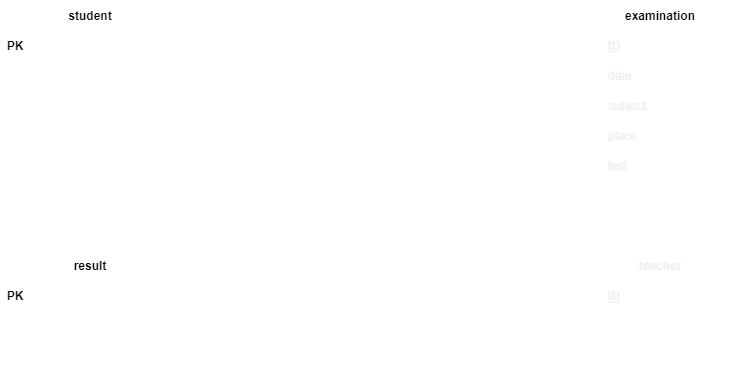

The diagram above was exported from draw.io. Its source (the exported page's mxGraphModel, read from the mxfile embedded in the PNG):
<mxGraphModel dx="1204" dy="665" grid="1" gridSize="10" guides="1" tooltips="1" connect="1" arrows="1" fold="1" page="1" pageScale="1" pageWidth="827" pageHeight="1169" math="0" shadow="0">
  <root>
    <mxCell id="0" />
    <mxCell id="1" parent="0" />
    <mxCell id="I6Nu8S7yVyNvI8aguNqT-15" value="student" style="shape=table;startSize=30;container=1;collapsible=1;childLayout=tableLayout;fixedRows=1;rowLines=0;fontStyle=1;align=center;resizeLast=1;strokeColor=#FFFFFF;" parent="1" vertex="1">
      <mxGeometry x="50" y="70" width="180" height="120" as="geometry" />
    </mxCell>
    <mxCell id="I6Nu8S7yVyNvI8aguNqT-16" value="" style="shape=partialRectangle;collapsible=0;dropTarget=0;pointerEvents=0;fillColor=none;top=0;left=0;bottom=1;right=0;points=[[0,0.5],[1,0.5]];portConstraint=eastwest;strokeColor=#FFFFFF;" parent="I6Nu8S7yVyNvI8aguNqT-15" vertex="1">
      <mxGeometry y="30" width="180" height="30" as="geometry" />
    </mxCell>
    <mxCell id="I6Nu8S7yVyNvI8aguNqT-17" value="PK" style="shape=partialRectangle;connectable=0;fillColor=none;top=0;left=0;bottom=0;right=0;fontStyle=1;overflow=hidden;strokeColor=#FFFFFF;" parent="I6Nu8S7yVyNvI8aguNqT-16" vertex="1">
      <mxGeometry width="30" height="30" as="geometry">
        <mxRectangle width="30" height="30" as="alternateBounds" />
      </mxGeometry>
    </mxCell>
    <mxCell id="I6Nu8S7yVyNvI8aguNqT-18" value="ID" style="shape=partialRectangle;connectable=0;fillColor=none;top=0;left=0;bottom=0;right=0;align=left;spacingLeft=6;fontStyle=5;overflow=hidden;strokeColor=#FFFFFF;fontColor=#FFFFFF;" parent="I6Nu8S7yVyNvI8aguNqT-16" vertex="1">
      <mxGeometry x="30" width="150" height="30" as="geometry">
        <mxRectangle width="150" height="30" as="alternateBounds" />
      </mxGeometry>
    </mxCell>
    <mxCell id="I6Nu8S7yVyNvI8aguNqT-19" value="" style="shape=partialRectangle;collapsible=0;dropTarget=0;pointerEvents=0;fillColor=none;top=0;left=0;bottom=0;right=0;points=[[0,0.5],[1,0.5]];portConstraint=eastwest;strokeColor=#FFFFFF;" parent="I6Nu8S7yVyNvI8aguNqT-15" vertex="1">
      <mxGeometry y="60" width="180" height="30" as="geometry" />
    </mxCell>
    <mxCell id="I6Nu8S7yVyNvI8aguNqT-20" value="" style="shape=partialRectangle;connectable=0;fillColor=none;top=0;left=0;bottom=0;right=0;editable=1;overflow=hidden;strokeColor=#FFFFFF;" parent="I6Nu8S7yVyNvI8aguNqT-19" vertex="1">
      <mxGeometry width="30" height="30" as="geometry">
        <mxRectangle width="30" height="30" as="alternateBounds" />
      </mxGeometry>
    </mxCell>
    <mxCell id="I6Nu8S7yVyNvI8aguNqT-21" value="name" style="shape=partialRectangle;connectable=0;fillColor=none;top=0;left=0;bottom=0;right=0;align=left;spacingLeft=6;overflow=hidden;strokeColor=#FFFFFF;fontColor=#FFFFFF;" parent="I6Nu8S7yVyNvI8aguNqT-19" vertex="1">
      <mxGeometry x="30" width="150" height="30" as="geometry">
        <mxRectangle width="150" height="30" as="alternateBounds" />
      </mxGeometry>
    </mxCell>
    <mxCell id="I6Nu8S7yVyNvI8aguNqT-22" value="" style="shape=partialRectangle;collapsible=0;dropTarget=0;pointerEvents=0;fillColor=none;top=0;left=0;bottom=0;right=0;points=[[0,0.5],[1,0.5]];portConstraint=eastwest;strokeColor=#FFFFFF;" parent="I6Nu8S7yVyNvI8aguNqT-15" vertex="1">
      <mxGeometry y="90" width="180" height="30" as="geometry" />
    </mxCell>
    <mxCell id="I6Nu8S7yVyNvI8aguNqT-23" value="" style="shape=partialRectangle;connectable=0;fillColor=none;top=0;left=0;bottom=0;right=0;editable=1;overflow=hidden;strokeColor=#FFFFFF;" parent="I6Nu8S7yVyNvI8aguNqT-22" vertex="1">
      <mxGeometry width="30" height="30" as="geometry">
        <mxRectangle width="30" height="30" as="alternateBounds" />
      </mxGeometry>
    </mxCell>
    <mxCell id="I6Nu8S7yVyNvI8aguNqT-24" value="address" style="shape=partialRectangle;connectable=0;fillColor=none;top=0;left=0;bottom=0;right=0;align=left;spacingLeft=6;overflow=hidden;strokeColor=#FFFFFF;fontColor=#FFFFFF;" parent="I6Nu8S7yVyNvI8aguNqT-22" vertex="1">
      <mxGeometry x="30" width="150" height="30" as="geometry">
        <mxRectangle width="150" height="30" as="alternateBounds" />
      </mxGeometry>
    </mxCell>
    <mxCell id="I6Nu8S7yVyNvI8aguNqT-28" value="aplication" style="shape=table;startSize=30;container=1;collapsible=1;childLayout=tableLayout;fixedRows=1;rowLines=0;fontStyle=1;align=center;resizeLast=1;strokeColor=#FFFFFF;fontColor=#FFFFFF;" parent="1" vertex="1">
      <mxGeometry x="340" y="70" width="180" height="120" as="geometry" />
    </mxCell>
    <mxCell id="I6Nu8S7yVyNvI8aguNqT-29" value="" style="shape=partialRectangle;collapsible=0;dropTarget=0;pointerEvents=0;fillColor=none;top=0;left=0;bottom=1;right=0;points=[[0,0.5],[1,0.5]];portConstraint=eastwest;strokeColor=#FFFFFF;fontColor=#FFFFFF;" parent="I6Nu8S7yVyNvI8aguNqT-28" vertex="1">
      <mxGeometry y="30" width="180" height="30" as="geometry" />
    </mxCell>
    <mxCell id="I6Nu8S7yVyNvI8aguNqT-30" value="PK" style="shape=partialRectangle;connectable=0;fillColor=none;top=0;left=0;bottom=0;right=0;fontStyle=1;overflow=hidden;strokeColor=#FFFFFF;fontColor=#FFFFFF;" parent="I6Nu8S7yVyNvI8aguNqT-29" vertex="1">
      <mxGeometry width="30" height="30" as="geometry">
        <mxRectangle width="30" height="30" as="alternateBounds" />
      </mxGeometry>
    </mxCell>
    <mxCell id="I6Nu8S7yVyNvI8aguNqT-31" value="ID" style="shape=partialRectangle;connectable=0;fillColor=none;top=0;left=0;bottom=0;right=0;align=left;spacingLeft=6;fontStyle=5;overflow=hidden;strokeColor=#FFFFFF;fontColor=#FFFFFF;" parent="I6Nu8S7yVyNvI8aguNqT-29" vertex="1">
      <mxGeometry x="30" width="150" height="30" as="geometry">
        <mxRectangle width="150" height="30" as="alternateBounds" />
      </mxGeometry>
    </mxCell>
    <mxCell id="I6Nu8S7yVyNvI8aguNqT-32" value="" style="shape=partialRectangle;collapsible=0;dropTarget=0;pointerEvents=0;fillColor=none;top=0;left=0;bottom=0;right=0;points=[[0,0.5],[1,0.5]];portConstraint=eastwest;strokeColor=#FFFFFF;fontColor=#FFFFFF;" parent="I6Nu8S7yVyNvI8aguNqT-28" vertex="1">
      <mxGeometry y="60" width="180" height="30" as="geometry" />
    </mxCell>
    <mxCell id="I6Nu8S7yVyNvI8aguNqT-33" value="" style="shape=partialRectangle;connectable=0;fillColor=none;top=0;left=0;bottom=0;right=0;editable=1;overflow=hidden;strokeColor=#FFFFFF;fontColor=#FFFFFF;" parent="I6Nu8S7yVyNvI8aguNqT-32" vertex="1">
      <mxGeometry width="30" height="30" as="geometry">
        <mxRectangle width="30" height="30" as="alternateBounds" />
      </mxGeometry>
    </mxCell>
    <mxCell id="I6Nu8S7yVyNvI8aguNqT-34" value="date" style="shape=partialRectangle;connectable=0;fillColor=none;top=0;left=0;bottom=0;right=0;align=left;spacingLeft=6;overflow=hidden;strokeColor=#FFFFFF;fontColor=#FFFFFF;" parent="I6Nu8S7yVyNvI8aguNqT-32" vertex="1">
      <mxGeometry x="30" width="150" height="30" as="geometry">
        <mxRectangle width="150" height="30" as="alternateBounds" />
      </mxGeometry>
    </mxCell>
    <mxCell id="I6Nu8S7yVyNvI8aguNqT-35" value="" style="shape=partialRectangle;collapsible=0;dropTarget=0;pointerEvents=0;fillColor=none;top=0;left=0;bottom=0;right=0;points=[[0,0.5],[1,0.5]];portConstraint=eastwest;strokeColor=#FFFFFF;fontColor=#FFFFFF;" parent="I6Nu8S7yVyNvI8aguNqT-28" vertex="1">
      <mxGeometry y="90" width="180" height="30" as="geometry" />
    </mxCell>
    <mxCell id="I6Nu8S7yVyNvI8aguNqT-36" value="" style="shape=partialRectangle;connectable=0;fillColor=none;top=0;left=0;bottom=0;right=0;editable=1;overflow=hidden;strokeColor=#FFFFFF;fontColor=#FFFFFF;" parent="I6Nu8S7yVyNvI8aguNqT-35" vertex="1">
      <mxGeometry width="30" height="30" as="geometry">
        <mxRectangle width="30" height="30" as="alternateBounds" />
      </mxGeometry>
    </mxCell>
    <mxCell id="I6Nu8S7yVyNvI8aguNqT-37" value="subject" style="shape=partialRectangle;connectable=0;fillColor=none;top=0;left=0;bottom=0;right=0;align=left;spacingLeft=6;overflow=hidden;strokeColor=#FFFFFF;fontColor=#FFFFFF;" parent="I6Nu8S7yVyNvI8aguNqT-35" vertex="1">
      <mxGeometry x="30" width="150" height="30" as="geometry">
        <mxRectangle width="150" height="30" as="alternateBounds" />
      </mxGeometry>
    </mxCell>
    <mxCell id="I6Nu8S7yVyNvI8aguNqT-41" value="examination" style="shape=table;startSize=30;container=1;collapsible=1;childLayout=tableLayout;fixedRows=1;rowLines=0;fontStyle=1;align=center;resizeLast=1;strokeColor=#FFFFFF;" parent="1" vertex="1">
      <mxGeometry x="620" y="70" width="180" height="180" as="geometry" />
    </mxCell>
    <mxCell id="I6Nu8S7yVyNvI8aguNqT-42" value="" style="shape=partialRectangle;collapsible=0;dropTarget=0;pointerEvents=0;fillColor=none;top=0;left=0;bottom=1;right=0;points=[[0,0.5],[1,0.5]];portConstraint=eastwest;strokeColor=#FFFFFF;" parent="I6Nu8S7yVyNvI8aguNqT-41" vertex="1">
      <mxGeometry y="30" width="180" height="30" as="geometry" />
    </mxCell>
    <mxCell id="I6Nu8S7yVyNvI8aguNqT-43" value="PK" style="shape=partialRectangle;connectable=0;fillColor=none;top=0;left=0;bottom=0;right=0;fontStyle=1;overflow=hidden;strokeColor=#FFFFFF;fontColor=#FFFFFF;" parent="I6Nu8S7yVyNvI8aguNqT-42" vertex="1">
      <mxGeometry width="30" height="30" as="geometry">
        <mxRectangle width="30" height="30" as="alternateBounds" />
      </mxGeometry>
    </mxCell>
    <mxCell id="I6Nu8S7yVyNvI8aguNqT-44" value="ID" style="shape=partialRectangle;connectable=0;fillColor=none;top=0;left=0;bottom=0;right=0;align=left;spacingLeft=6;fontStyle=5;overflow=hidden;strokeColor=#FFFFFF;fontColor=#F0F0F0;" parent="I6Nu8S7yVyNvI8aguNqT-42" vertex="1">
      <mxGeometry x="30" width="150" height="30" as="geometry">
        <mxRectangle width="150" height="30" as="alternateBounds" />
      </mxGeometry>
    </mxCell>
    <mxCell id="I6Nu8S7yVyNvI8aguNqT-45" value="" style="shape=partialRectangle;collapsible=0;dropTarget=0;pointerEvents=0;fillColor=none;top=0;left=0;bottom=0;right=0;points=[[0,0.5],[1,0.5]];portConstraint=eastwest;strokeColor=#FFFFFF;" parent="I6Nu8S7yVyNvI8aguNqT-41" vertex="1">
      <mxGeometry y="60" width="180" height="30" as="geometry" />
    </mxCell>
    <mxCell id="I6Nu8S7yVyNvI8aguNqT-46" value="" style="shape=partialRectangle;connectable=0;fillColor=none;top=0;left=0;bottom=0;right=0;editable=1;overflow=hidden;strokeColor=#FFFFFF;fontColor=#FFFFFF;" parent="I6Nu8S7yVyNvI8aguNqT-45" vertex="1">
      <mxGeometry width="30" height="30" as="geometry">
        <mxRectangle width="30" height="30" as="alternateBounds" />
      </mxGeometry>
    </mxCell>
    <mxCell id="I6Nu8S7yVyNvI8aguNqT-47" value="date" style="shape=partialRectangle;connectable=0;fillColor=none;top=0;left=0;bottom=0;right=0;align=left;spacingLeft=6;overflow=hidden;strokeColor=#FFFFFF;fontColor=#F0F0F0;" parent="I6Nu8S7yVyNvI8aguNqT-45" vertex="1">
      <mxGeometry x="30" width="150" height="30" as="geometry">
        <mxRectangle width="150" height="30" as="alternateBounds" />
      </mxGeometry>
    </mxCell>
    <mxCell id="I6Nu8S7yVyNvI8aguNqT-48" value="" style="shape=partialRectangle;collapsible=0;dropTarget=0;pointerEvents=0;fillColor=none;top=0;left=0;bottom=0;right=0;points=[[0,0.5],[1,0.5]];portConstraint=eastwest;strokeColor=#FFFFFF;" parent="I6Nu8S7yVyNvI8aguNqT-41" vertex="1">
      <mxGeometry y="90" width="180" height="30" as="geometry" />
    </mxCell>
    <mxCell id="I6Nu8S7yVyNvI8aguNqT-49" value="" style="shape=partialRectangle;connectable=0;fillColor=none;top=0;left=0;bottom=0;right=0;editable=1;overflow=hidden;strokeColor=#FFFFFF;fontColor=#FFFFFF;" parent="I6Nu8S7yVyNvI8aguNqT-48" vertex="1">
      <mxGeometry width="30" height="30" as="geometry">
        <mxRectangle width="30" height="30" as="alternateBounds" />
      </mxGeometry>
    </mxCell>
    <mxCell id="I6Nu8S7yVyNvI8aguNqT-50" value="subject" style="shape=partialRectangle;connectable=0;fillColor=none;top=0;left=0;bottom=0;right=0;align=left;spacingLeft=6;overflow=hidden;strokeColor=#FFFFFF;fontColor=#F0F0F0;" parent="I6Nu8S7yVyNvI8aguNqT-48" vertex="1">
      <mxGeometry x="30" width="150" height="30" as="geometry">
        <mxRectangle width="150" height="30" as="alternateBounds" />
      </mxGeometry>
    </mxCell>
    <mxCell id="I6Nu8S7yVyNvI8aguNqT-51" value="" style="shape=partialRectangle;collapsible=0;dropTarget=0;pointerEvents=0;fillColor=none;top=0;left=0;bottom=0;right=0;points=[[0,0.5],[1,0.5]];portConstraint=eastwest;strokeColor=#FFFFFF;" parent="I6Nu8S7yVyNvI8aguNqT-41" vertex="1">
      <mxGeometry y="120" width="180" height="30" as="geometry" />
    </mxCell>
    <mxCell id="I6Nu8S7yVyNvI8aguNqT-52" value="" style="shape=partialRectangle;connectable=0;fillColor=none;top=0;left=0;bottom=0;right=0;editable=1;overflow=hidden;strokeColor=#FFFFFF;fontColor=#FFFFFF;" parent="I6Nu8S7yVyNvI8aguNqT-51" vertex="1">
      <mxGeometry width="30" height="30" as="geometry">
        <mxRectangle width="30" height="30" as="alternateBounds" />
      </mxGeometry>
    </mxCell>
    <mxCell id="I6Nu8S7yVyNvI8aguNqT-53" value="place" style="shape=partialRectangle;connectable=0;fillColor=none;top=0;left=0;bottom=0;right=0;align=left;spacingLeft=6;overflow=hidden;strokeColor=#FFFFFF;fontColor=#F0F0F0;" parent="I6Nu8S7yVyNvI8aguNqT-51" vertex="1">
      <mxGeometry x="30" width="150" height="30" as="geometry">
        <mxRectangle width="150" height="30" as="alternateBounds" />
      </mxGeometry>
    </mxCell>
    <mxCell id="I6Nu8S7yVyNvI8aguNqT-59" value="" style="endArrow=none;html=1;rounded=0;strokeColor=#FFFFFF;fontColor=#FFFFFF;" parent="1" edge="1">
      <mxGeometry relative="1" as="geometry">
        <mxPoint x="650" y="250" as="sourcePoint" />
        <mxPoint x="650" y="220" as="targetPoint" />
      </mxGeometry>
    </mxCell>
    <mxCell id="I6Nu8S7yVyNvI8aguNqT-56" value="test" style="shape=partialRectangle;connectable=0;fillColor=none;top=0;left=0;bottom=0;right=0;align=left;spacingLeft=6;overflow=hidden;strokeColor=#FFFFFF;fontColor=#F0F0F0;" parent="1" vertex="1">
      <mxGeometry x="650" y="220" width="150" height="30" as="geometry">
        <mxRectangle width="150" height="30" as="alternateBounds" />
      </mxGeometry>
    </mxCell>
    <mxCell id="I6Nu8S7yVyNvI8aguNqT-60" value="teacher" style="shape=table;startSize=30;container=1;collapsible=1;childLayout=tableLayout;fixedRows=1;rowLines=0;fontStyle=1;align=center;resizeLast=1;strokeColor=#FFFFFF;fontColor=#F0F0F0;" parent="1" vertex="1">
      <mxGeometry x="620" y="320" width="180" height="90" as="geometry" />
    </mxCell>
    <mxCell id="I6Nu8S7yVyNvI8aguNqT-61" value="" style="shape=partialRectangle;collapsible=0;dropTarget=0;pointerEvents=0;fillColor=none;top=0;left=0;bottom=1;right=0;points=[[0,0.5],[1,0.5]];portConstraint=eastwest;strokeColor=#FFFFFF;" parent="I6Nu8S7yVyNvI8aguNqT-60" vertex="1">
      <mxGeometry y="30" width="180" height="30" as="geometry" />
    </mxCell>
    <mxCell id="I6Nu8S7yVyNvI8aguNqT-62" value="PK" style="shape=partialRectangle;connectable=0;fillColor=none;top=0;left=0;bottom=0;right=0;fontStyle=1;overflow=hidden;strokeColor=#FFFFFF;fontColor=#FFFFFF;" parent="I6Nu8S7yVyNvI8aguNqT-61" vertex="1">
      <mxGeometry width="30" height="30" as="geometry">
        <mxRectangle width="30" height="30" as="alternateBounds" />
      </mxGeometry>
    </mxCell>
    <mxCell id="I6Nu8S7yVyNvI8aguNqT-63" value="ID" style="shape=partialRectangle;connectable=0;fillColor=none;top=0;left=0;bottom=0;right=0;align=left;spacingLeft=6;fontStyle=5;overflow=hidden;strokeColor=#FFFFFF;fontColor=#F0F0F0;" parent="I6Nu8S7yVyNvI8aguNqT-61" vertex="1">
      <mxGeometry x="30" width="150" height="30" as="geometry">
        <mxRectangle width="150" height="30" as="alternateBounds" />
      </mxGeometry>
    </mxCell>
    <mxCell id="I6Nu8S7yVyNvI8aguNqT-64" value="" style="shape=partialRectangle;collapsible=0;dropTarget=0;pointerEvents=0;fillColor=none;top=0;left=0;bottom=0;right=0;points=[[0,0.5],[1,0.5]];portConstraint=eastwest;strokeColor=#FFFFFF;" parent="I6Nu8S7yVyNvI8aguNqT-60" vertex="1">
      <mxGeometry y="60" width="180" height="30" as="geometry" />
    </mxCell>
    <mxCell id="I6Nu8S7yVyNvI8aguNqT-65" value="" style="shape=partialRectangle;connectable=0;fillColor=none;top=0;left=0;bottom=0;right=0;editable=1;overflow=hidden;strokeColor=#FFFFFF;fontColor=#FFFFFF;" parent="I6Nu8S7yVyNvI8aguNqT-64" vertex="1">
      <mxGeometry width="30" height="30" as="geometry">
        <mxRectangle width="30" height="30" as="alternateBounds" />
      </mxGeometry>
    </mxCell>
    <mxCell id="I6Nu8S7yVyNvI8aguNqT-66" value="name" style="shape=partialRectangle;connectable=0;fillColor=none;top=0;left=0;bottom=0;right=0;align=left;spacingLeft=6;overflow=hidden;strokeColor=#FFFFFF;fontColor=#FFFFFF;" parent="I6Nu8S7yVyNvI8aguNqT-64" vertex="1">
      <mxGeometry x="30" width="150" height="30" as="geometry">
        <mxRectangle width="150" height="30" as="alternateBounds" />
      </mxGeometry>
    </mxCell>
    <mxCell id="I6Nu8S7yVyNvI8aguNqT-73" value="mark" style="shape=table;startSize=30;container=1;collapsible=1;childLayout=tableLayout;fixedRows=1;rowLines=0;fontStyle=1;align=center;resizeLast=1;strokeColor=#FFFFFF;fontColor=#FFFFFF;" parent="1" vertex="1">
      <mxGeometry x="340" y="320" width="180" height="120" as="geometry" />
    </mxCell>
    <mxCell id="I6Nu8S7yVyNvI8aguNqT-74" value="" style="shape=partialRectangle;collapsible=0;dropTarget=0;pointerEvents=0;fillColor=none;top=0;left=0;bottom=1;right=0;points=[[0,0.5],[1,0.5]];portConstraint=eastwest;strokeColor=#FFFFFF;fontColor=#FFFFFF;" parent="I6Nu8S7yVyNvI8aguNqT-73" vertex="1">
      <mxGeometry y="30" width="180" height="30" as="geometry" />
    </mxCell>
    <mxCell id="I6Nu8S7yVyNvI8aguNqT-75" value="PK" style="shape=partialRectangle;connectable=0;fillColor=none;top=0;left=0;bottom=0;right=0;fontStyle=1;overflow=hidden;strokeColor=#FFFFFF;fontColor=#FFFFFF;" parent="I6Nu8S7yVyNvI8aguNqT-74" vertex="1">
      <mxGeometry width="30" height="30" as="geometry">
        <mxRectangle width="30" height="30" as="alternateBounds" />
      </mxGeometry>
    </mxCell>
    <mxCell id="I6Nu8S7yVyNvI8aguNqT-76" value="ID" style="shape=partialRectangle;connectable=0;fillColor=none;top=0;left=0;bottom=0;right=0;align=left;spacingLeft=6;fontStyle=5;overflow=hidden;strokeColor=#FFFFFF;fontColor=#FFFFFF;" parent="I6Nu8S7yVyNvI8aguNqT-74" vertex="1">
      <mxGeometry x="30" width="150" height="30" as="geometry">
        <mxRectangle width="150" height="30" as="alternateBounds" />
      </mxGeometry>
    </mxCell>
    <mxCell id="I6Nu8S7yVyNvI8aguNqT-77" value="" style="shape=partialRectangle;collapsible=0;dropTarget=0;pointerEvents=0;fillColor=none;top=0;left=0;bottom=0;right=0;points=[[0,0.5],[1,0.5]];portConstraint=eastwest;strokeColor=#FFFFFF;fontColor=#FFFFFF;" parent="I6Nu8S7yVyNvI8aguNqT-73" vertex="1">
      <mxGeometry y="60" width="180" height="30" as="geometry" />
    </mxCell>
    <mxCell id="I6Nu8S7yVyNvI8aguNqT-78" value="" style="shape=partialRectangle;connectable=0;fillColor=none;top=0;left=0;bottom=0;right=0;editable=1;overflow=hidden;strokeColor=#FFFFFF;fontColor=#FFFFFF;" parent="I6Nu8S7yVyNvI8aguNqT-77" vertex="1">
      <mxGeometry width="30" height="30" as="geometry">
        <mxRectangle width="30" height="30" as="alternateBounds" />
      </mxGeometry>
    </mxCell>
    <mxCell id="I6Nu8S7yVyNvI8aguNqT-79" value="subject" style="shape=partialRectangle;connectable=0;fillColor=none;top=0;left=0;bottom=0;right=0;align=left;spacingLeft=6;overflow=hidden;strokeColor=#FFFFFF;fontColor=#FFFFFF;" parent="I6Nu8S7yVyNvI8aguNqT-77" vertex="1">
      <mxGeometry x="30" width="150" height="30" as="geometry">
        <mxRectangle width="150" height="30" as="alternateBounds" />
      </mxGeometry>
    </mxCell>
    <mxCell id="I6Nu8S7yVyNvI8aguNqT-80" value="" style="shape=partialRectangle;collapsible=0;dropTarget=0;pointerEvents=0;fillColor=none;top=0;left=0;bottom=0;right=0;points=[[0,0.5],[1,0.5]];portConstraint=eastwest;strokeColor=#FFFFFF;fontColor=#FFFFFF;" parent="I6Nu8S7yVyNvI8aguNqT-73" vertex="1">
      <mxGeometry y="90" width="180" height="30" as="geometry" />
    </mxCell>
    <mxCell id="I6Nu8S7yVyNvI8aguNqT-81" value="" style="shape=partialRectangle;connectable=0;fillColor=none;top=0;left=0;bottom=0;right=0;editable=1;overflow=hidden;strokeColor=#FFFFFF;fontColor=#FFFFFF;" parent="I6Nu8S7yVyNvI8aguNqT-80" vertex="1">
      <mxGeometry width="30" height="30" as="geometry">
        <mxRectangle width="30" height="30" as="alternateBounds" />
      </mxGeometry>
    </mxCell>
    <mxCell id="I6Nu8S7yVyNvI8aguNqT-82" value="score" style="shape=partialRectangle;connectable=0;fillColor=none;top=0;left=0;bottom=0;right=0;align=left;spacingLeft=6;overflow=hidden;strokeColor=#FFFFFF;fontColor=#FFFFFF;" parent="I6Nu8S7yVyNvI8aguNqT-80" vertex="1">
      <mxGeometry x="30" width="150" height="30" as="geometry">
        <mxRectangle width="150" height="30" as="alternateBounds" />
      </mxGeometry>
    </mxCell>
    <mxCell id="I6Nu8S7yVyNvI8aguNqT-87" value="result" style="shape=table;startSize=30;container=1;collapsible=1;childLayout=tableLayout;fixedRows=1;rowLines=0;fontStyle=1;align=center;resizeLast=1;strokeColor=#FFFFFF;" parent="1" vertex="1">
      <mxGeometry x="50" y="320" width="180" height="90" as="geometry" />
    </mxCell>
    <mxCell id="I6Nu8S7yVyNvI8aguNqT-88" value="" style="shape=partialRectangle;collapsible=0;dropTarget=0;pointerEvents=0;fillColor=none;top=0;left=0;bottom=1;right=0;points=[[0,0.5],[1,0.5]];portConstraint=eastwest;strokeColor=#FFFFFF;" parent="I6Nu8S7yVyNvI8aguNqT-87" vertex="1">
      <mxGeometry y="30" width="180" height="30" as="geometry" />
    </mxCell>
    <mxCell id="I6Nu8S7yVyNvI8aguNqT-89" value="PK" style="shape=partialRectangle;connectable=0;fillColor=none;top=0;left=0;bottom=0;right=0;fontStyle=1;overflow=hidden;strokeColor=#FFFFFF;" parent="I6Nu8S7yVyNvI8aguNqT-88" vertex="1">
      <mxGeometry width="30" height="30" as="geometry">
        <mxRectangle width="30" height="30" as="alternateBounds" />
      </mxGeometry>
    </mxCell>
    <mxCell id="I6Nu8S7yVyNvI8aguNqT-90" value="ID" style="shape=partialRectangle;connectable=0;fillColor=none;top=0;left=0;bottom=0;right=0;align=left;spacingLeft=6;fontStyle=5;overflow=hidden;strokeColor=#FFFFFF;fontColor=#FFFFFF;" parent="I6Nu8S7yVyNvI8aguNqT-88" vertex="1">
      <mxGeometry x="30" width="150" height="30" as="geometry">
        <mxRectangle width="150" height="30" as="alternateBounds" />
      </mxGeometry>
    </mxCell>
    <mxCell id="I6Nu8S7yVyNvI8aguNqT-91" value="" style="shape=partialRectangle;collapsible=0;dropTarget=0;pointerEvents=0;fillColor=none;top=0;left=0;bottom=0;right=0;points=[[0,0.5],[1,0.5]];portConstraint=eastwest;strokeColor=#FFFFFF;" parent="I6Nu8S7yVyNvI8aguNqT-87" vertex="1">
      <mxGeometry y="60" width="180" height="30" as="geometry" />
    </mxCell>
    <mxCell id="I6Nu8S7yVyNvI8aguNqT-92" value="" style="shape=partialRectangle;connectable=0;fillColor=none;top=0;left=0;bottom=0;right=0;editable=1;overflow=hidden;strokeColor=#FFFFFF;" parent="I6Nu8S7yVyNvI8aguNqT-91" vertex="1">
      <mxGeometry width="30" height="30" as="geometry">
        <mxRectangle width="30" height="30" as="alternateBounds" />
      </mxGeometry>
    </mxCell>
    <mxCell id="I6Nu8S7yVyNvI8aguNqT-93" value="coment" style="shape=partialRectangle;connectable=0;fillColor=none;top=0;left=0;bottom=0;right=0;align=left;spacingLeft=6;overflow=hidden;strokeColor=#FFFFFF;fontColor=#FFFFFF;" parent="I6Nu8S7yVyNvI8aguNqT-91" vertex="1">
      <mxGeometry x="30" width="150" height="30" as="geometry">
        <mxRectangle width="150" height="30" as="alternateBounds" />
      </mxGeometry>
    </mxCell>
    <mxCell id="I6Nu8S7yVyNvI8aguNqT-102" value="" style="edgeStyle=entityRelationEdgeStyle;fontSize=12;html=1;endArrow=ERzeroToMany;startArrow=ERmandOne;exitX=1;exitY=0.5;exitDx=0;exitDy=0;entryX=0;entryY=0.5;entryDx=0;entryDy=0;strokeColor=#FFFFFF;fontColor=#FFFFFF;" parent="1" source="I6Nu8S7yVyNvI8aguNqT-16" target="I6Nu8S7yVyNvI8aguNqT-29" edge="1">
      <mxGeometry width="100" height="100" relative="1" as="geometry">
        <mxPoint x="360" y="390" as="sourcePoint" />
        <mxPoint x="460" y="290" as="targetPoint" />
      </mxGeometry>
    </mxCell>
    <mxCell id="I6Nu8S7yVyNvI8aguNqT-103" value="" style="edgeStyle=entityRelationEdgeStyle;fontSize=12;html=1;endArrow=ERzeroToMany;endFill=1;startArrow=ERzeroToMany;entryX=0;entryY=0.5;entryDx=0;entryDy=0;exitX=1;exitY=0.5;exitDx=0;exitDy=0;strokeColor=#FFFFFF;fontColor=#FFFFFF;" parent="1" source="I6Nu8S7yVyNvI8aguNqT-29" target="I6Nu8S7yVyNvI8aguNqT-42" edge="1">
      <mxGeometry width="100" height="100" relative="1" as="geometry">
        <mxPoint x="360" y="390" as="sourcePoint" />
        <mxPoint x="460" y="290" as="targetPoint" />
      </mxGeometry>
    </mxCell>
    <mxCell id="I6Nu8S7yVyNvI8aguNqT-104" value="" style="fontSize=12;html=1;endArrow=ERoneToMany;startArrow=ERzeroToMany;strokeColor=#FFFFFF;fontColor=#FFFFFF;" parent="1" edge="1">
      <mxGeometry width="100" height="100" relative="1" as="geometry">
        <mxPoint x="720" y="250" as="sourcePoint" />
        <mxPoint x="710" y="320" as="targetPoint" />
      </mxGeometry>
    </mxCell>
    <mxCell id="I6Nu8S7yVyNvI8aguNqT-105" value="" style="edgeStyle=entityRelationEdgeStyle;fontSize=12;html=1;endArrow=ERoneToMany;startArrow=ERmandOne;entryX=0;entryY=0.5;entryDx=0;entryDy=0;exitX=1;exitY=0.5;exitDx=0;exitDy=0;strokeColor=#FFFFFF;fontColor=#FFFFFF;" parent="1" source="I6Nu8S7yVyNvI8aguNqT-74" target="I6Nu8S7yVyNvI8aguNqT-61" edge="1">
      <mxGeometry width="100" height="100" relative="1" as="geometry">
        <mxPoint x="360" y="390" as="sourcePoint" />
        <mxPoint x="460" y="290" as="targetPoint" />
      </mxGeometry>
    </mxCell>
    <mxCell id="I6Nu8S7yVyNvI8aguNqT-106" value="" style="edgeStyle=entityRelationEdgeStyle;fontSize=12;html=1;endArrow=ERmandOne;startArrow=ERmandOne;exitX=1;exitY=0.5;exitDx=0;exitDy=0;entryX=0;entryY=0.5;entryDx=0;entryDy=0;strokeColor=#FFFFFF;fontColor=#FFFFFF;" parent="1" source="I6Nu8S7yVyNvI8aguNqT-88" target="I6Nu8S7yVyNvI8aguNqT-74" edge="1">
      <mxGeometry width="100" height="100" relative="1" as="geometry">
        <mxPoint x="360" y="390" as="sourcePoint" />
        <mxPoint x="460" y="290" as="targetPoint" />
      </mxGeometry>
    </mxCell>
    <mxCell id="I6Nu8S7yVyNvI8aguNqT-107" value="" style="fontSize=12;html=1;endArrow=ERmandOne;startArrow=ERmandOne;entryX=0.511;entryY=1.067;entryDx=0;entryDy=0;entryPerimeter=0;strokeColor=#FFFFFF;fontColor=#FFFFFF;" parent="1" target="I6Nu8S7yVyNvI8aguNqT-22" edge="1">
      <mxGeometry width="100" height="100" relative="1" as="geometry">
        <mxPoint x="142" y="319" as="sourcePoint" />
        <mxPoint x="460" y="290" as="targetPoint" />
      </mxGeometry>
    </mxCell>
  </root>
</mxGraphModel>